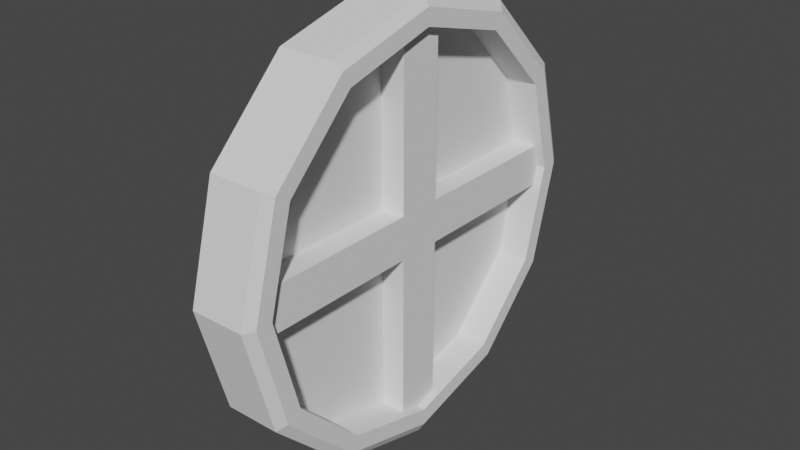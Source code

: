 # Source: window_for_house.blend  (saved by Blender 2.80.42; exported with 4.5.12 LTS)
import bpy
from mathutils import Matrix  # noqa: F401  (used for matrix-valued properties, if any)

bpy.ops.wm.read_factory_settings(use_empty=True)
scene = bpy.context.scene
scene.name = 'Scene'

# ---- collections
col_collection = bpy.data.collections.new('Collection'); scene.collection.children.link(col_collection)

# ---- world
world_world = bpy.data.worlds.new('World'); scene.world = world_world
world_world.use_nodes = True; world_world.node_tree.nodes.clear()
_N = world_world.node_tree.nodes; _L = world_world.node_tree.links
n0 = _N.new('ShaderNodeOutputWorld'); n0.name = 'World Output'; n0.location = (300, 300)
n1 = _N.new('ShaderNodeBackground'); n1.name = 'Background'; n1.location = (10, 300)
n1.inputs[0].default_value = (0.05088, 0.05088, 0.05088, 1.0)
_L.new(n1.outputs[0], n0.inputs[0])
n0.is_active_output = True
world_world.color = (0.05088, 0.05088, 0.05088)
world_world.use_sun_shadow = False
world_world.sun_shadow_jitter_overblur = 0.0

# ---- meshes
me_cylinder = bpy.data.meshes.new('Cylinder')
me_cylinder.from_pydata([(0.5216, 0.5177, -0.144), (0.5216, 0.5918, 0.02167), (0.7803, 0.4484, -0.144), (0.8173, 0.5126, 0.02167), (0.9696, 0.2591, -0.144), (1.034, 0.2961, 0.02167), (1.039, 0.0004103, -0.144), (1.113, 0.0004102, 0.02167), (0.9696, -0.2582, -0.144), (1.034, -0.2953, 0.02167), (0.7803, -0.4476, -0.144), (0.8173, -0.5118, 0.02167), (0.5216, -0.5169, -0.144), (0.5216, -0.591, 0.02167), (0.263, -0.4476, -0.144), (0.2259, -0.5118, 0.02167), (0.07364, -0.2582, -0.144), (0.009435, -0.2953, 0.02167), (0.00434, 0.00041, -0.144), (-0.0698, 0.00041, 0.02167), (0.07364, 0.2591, -0.144), (0.009434, 0.2961, 0.02167), (0.263, 0.4484, -0.144), (0.2259, 0.5126, 0.02167), (0.263, 0.4484, -0.05491), (0.07364, 0.2591, -0.05491), (0.02135, 0.06391, -0.05491), (0.07364, -0.2582, -0.05491), (0.263, -0.4476, -0.05491), (0.4688, -0.5027, -0.05491), (0.7803, -0.4476, -0.05491), (0.9696, -0.2582, -0.05491), (1.023, -0.05741, -0.05491), (0.9696, 0.2591, -0.05491), (0.7803, 0.4484, -0.05491), (0.5856, 0.5006, -0.05491), (0.02006, -0.05826, -0.144), (1.023, -0.05741, -0.144), (0.02135, 0.06391, -0.144), (1.022, 0.06426, -0.144), (0.4688, -0.5027, -0.144), (0.4689, 0.5036, -0.144), (0.5859, -0.4997, -0.144), (0.5856, 0.5006, -0.144), (0.5216, 0.5638, -0.144), (0.5216, 0.5918, -0.1271), (0.8173, 0.5126, -0.1271), (0.8033, 0.4883, -0.144), (1.034, 0.2961, -0.1271), (1.01, 0.2821, -0.144), (1.113, 0.0004102, -0.1271), (1.085, 0.0004103, -0.144), (1.034, -0.2953, -0.1271), (1.01, -0.2813, -0.144), (0.8173, -0.5118, -0.1271), (0.8033, -0.4875, -0.144), (0.5216, -0.591, -0.1271), (0.5216, -0.5629, -0.144), (0.2259, -0.5118, -0.1271), (0.24, -0.4875, -0.144), (0.009435, -0.2953, -0.1271), (0.03375, -0.2813, -0.144), (-0.0698, 0.00041, -0.1271), (-0.04173, 0.00041, -0.144), (0.009434, 0.2961, -0.1271), (0.03375, 0.2821, -0.144), (0.2259, 0.5126, -0.1271), (0.24, 0.4883, -0.144), (0.02006, -0.05826, -0.05491), (0.5858, -0.05778, -0.05491), (1.022, 0.06426, -0.05491), (0.5857, 0.06411, -0.05491), (0.4689, -0.05788, -0.05491), (0.4689, 0.06407, -0.05491), (0.4689, 0.5036, -0.05491), (0.5859, -0.4997, -0.05491), (1.022, 0.06426, -0.1209), (1.039, 0.0004103, -0.1209), (0.5859, -0.4997, -0.1209), (0.5216, -0.5169, -0.1209), (0.02006, -0.05826, -0.1209), (0.00434, 0.00041, -0.1209), (0.4689, 0.5036, -0.1209), (0.5216, 0.5177, -0.1209), (1.023, -0.05741, -0.1209), (0.5858, -0.05778, -0.1209), (0.02135, 0.06391, -0.1209), (0.5857, 0.06411, -0.1209), (0.4688, -0.5027, -0.1209), (0.4689, -0.05788, -0.1209), (0.4689, 0.06407, -0.1209), (0.5856, 0.5006, -0.1209)], [], [(66, 23, 1, 45), (4, 2, 47, 49), (6, 39, 4, 49, 51), (8, 37, 6, 51, 53), (10, 8, 53, 55), (12, 42, 10, 55, 57), (14, 40, 12, 57, 59), (16, 14, 59, 61), (18, 36, 16, 61, 63), (20, 38, 18, 63, 65), (3, 1, 23, 21, 19, 17, 15, 13, 11, 9, 7, 5), (22, 20, 65, 67), (0, 41, 22, 67, 44), (42, 12, 79, 78), (45, 1, 3, 46), (48, 5, 7, 50), (50, 7, 9, 52), (52, 9, 11, 54), (54, 11, 13, 56), (56, 13, 15, 58), (58, 15, 17, 60), (60, 17, 19, 62), (62, 19, 21, 64), (64, 21, 23, 66), (68, 72, 29, 28, 27), (46, 3, 5, 48), (18, 38, 86, 81), (8, 10, 30, 31), (45, 46, 47, 44), (46, 48, 49, 47), (48, 50, 51, 49), (50, 52, 53, 51), (52, 54, 55, 53), (54, 56, 57, 55), (56, 58, 59, 57), (58, 60, 61, 59), (60, 62, 63, 61), (62, 64, 65, 63), (64, 66, 67, 65), (66, 45, 44, 67), (2, 43, 0, 44, 47), (74, 73, 26, 25, 24), (71, 35, 34, 33, 70), (75, 69, 32, 31, 30), (4, 39, 70, 33), (40, 14, 28, 29), (14, 16, 27, 28), (43, 2, 34, 35), (2, 4, 33, 34), (38, 20, 25, 26), (16, 36, 68, 27), (10, 42, 75, 30), (20, 22, 24, 25), (37, 8, 31, 32), (22, 41, 74, 24), (83, 91, 87, 90, 82), (86, 90, 89, 80, 81), (88, 89, 85, 78, 79), (89, 90, 87, 85), (85, 87, 76, 77, 84), (12, 40, 88, 79), (36, 18, 81, 80), (39, 6, 77, 76), (6, 37, 84, 77), (0, 43, 91, 83), (41, 0, 83, 82), (74, 82, 90, 73), (71, 87, 91, 35), (70, 76, 87, 71), (32, 69, 85, 84), (75, 78, 85, 69), (72, 89, 88, 29), (72, 68, 80, 89), (73, 90, 86, 26)])
_uv = me_cylinder.uv_layers.new(name='UVMap')
_uv.uv.foreach_set('vector', [0.223, 0.9654, 0.2214, 0.9649, 0.2234, 0.9618, 0.2245, 0.9621, 0.2257, 0.9562, 0.2248, 0.9585, 0.2251, 0.9586, 0.2263, 0.956, 0.2263, 0.9537, 0.2261, 0.9548, 0.2257, 0.9562, 0.2263, 0.956, 0.2269, 0.9523, 0.2248, 0.9547, 0.226, 0.9541, 0.2263, 0.9537, 0.2269, 0.9523, 0.2248, 0.9538, 0.223, 0.9557, 0.2248, 0.9547, 0.2248, 0.9538, 0.2226, 0.9554, 0.2197, 0.9559, 0.2214, 0.9558, 0.223, 0.9557, 0.2226, 0.9554, 0.219, 0.9565, 0.2141, 0.9626, 0.218, 0.9557, 0.2197, 0.9559, 0.219, 0.9565, 0.2146, 0.9628, 0.2147, 0.9701, 0.2141, 0.9626, 0.2146, 0.9628, 0.215, 0.9701, 0.2206, 0.9728, 0.2199, 0.974, 0.2147, 0.9701, 0.215, 0.9701, 0.2192, 0.9739, 0.2216, 0.9679, 0.2211, 0.9709, 0.2206, 0.9728, 0.2192, 0.9739, 0.2217, 0.9686, 0.2243, 0.9582, 0.2234, 0.9618, 0.2214, 0.9649, 0.2199, 0.9687, 0.215, 0.9785, 0.2173, 0.9701, 0.2178, 0.9641, 0.2183, 0.959, 0.2228, 0.9564, 0.226, 0.9528, 0.2296, 0.9455, 0.2261, 0.955, 0.2224, 0.9647, 0.2216, 0.9679, 0.2217, 0.9686, 0.2227, 0.965, 0.224, 0.9617, 0.2235, 0.9626, 0.2224, 0.9647, 0.2227, 0.965, 0.2241, 0.9618, 0.2214, 0.9558, 0.2197, 0.9559, 0.2206, 0.9553, 0.2214, 0.9555, 0.2245, 0.9621, 0.2234, 0.9618, 0.2243, 0.9582, 0.2256, 0.9588, 0.2271, 0.9556, 0.2261, 0.955, 0.2296, 0.9455, 0.2279, 0.9503, 0.2279, 0.9503, 0.2296, 0.9455, 0.226, 0.9528, 0.2248, 0.9528, 0.2248, 0.9528, 0.226, 0.9528, 0.2228, 0.9564, 0.222, 0.955, 0.222, 0.955, 0.2228, 0.9564, 0.2183, 0.959, 0.2179, 0.9571, 0.2179, 0.9571, 0.2183, 0.959, 0.2178, 0.9641, 0.2148, 0.9631, 0.2148, 0.9631, 0.2178, 0.9641, 0.2173, 0.9701, 0.2149, 0.9702, 0.2149, 0.9702, 0.2173, 0.9701, 0.215, 0.9785, 0.2178, 0.9752, 0.2178, 0.9752, 0.215, 0.9785, 0.2199, 0.9687, 0.2218, 0.9694, 0.2218, 0.9694, 0.2199, 0.9687, 0.2214, 0.9649, 0.223, 0.9654, 0.7331, 0.9471, 0.7331, 0.9584, 0.722, 0.9584, 0.7233, 0.9532, 0.7281, 0.9485, 0.2256, 0.9588, 0.2243, 0.9582, 0.2261, 0.955, 0.2271, 0.9556, 0.2206, 0.9728, 0.2211, 0.9709, 0.2223, 0.9705, 0.2219, 0.9721, 0.2248, 0.9547, 0.223, 0.9557, 0.2234, 0.9556, 0.2244, 0.9553, 0.2245, 0.9621, 0.2256, 0.9588, 0.2251, 0.9586, 0.2241, 0.9618, 0.2256, 0.9588, 0.2271, 0.9556, 0.2263, 0.956, 0.2251, 0.9586, 0.2271, 0.9556, 0.2279, 0.9503, 0.2269, 0.9523, 0.2263, 0.956, 0.2279, 0.9503, 0.2248, 0.9528, 0.2248, 0.9538, 0.2269, 0.9523, 0.2248, 0.9528, 0.222, 0.955, 0.2226, 0.9554, 0.2248, 0.9538, 0.222, 0.955, 0.2179, 0.9571, 0.219, 0.9565, 0.2226, 0.9554, 0.2179, 0.9571, 0.2148, 0.9631, 0.2146, 0.9628, 0.219, 0.9565, 0.2148, 0.9631, 0.2149, 0.9702, 0.215, 0.9701, 0.2146, 0.9628, 0.2149, 0.9702, 0.2178, 0.9752, 0.2192, 0.9739, 0.215, 0.9701, 0.2178, 0.9752, 0.2218, 0.9694, 0.2217, 0.9686, 0.2192, 0.9739, 0.2218, 0.9694, 0.223, 0.9654, 0.2227, 0.965, 0.2217, 0.9686, 0.223, 0.9654, 0.2245, 0.9621, 0.2241, 0.9618, 0.2227, 0.965, 0.2248, 0.9585, 0.2243, 0.9606, 0.224, 0.9617, 0.2241, 0.9618, 0.2251, 0.9586, 0.722, 0.9584, 0.733, 0.9584, 0.733, 0.9697, 0.7281, 0.9684, 0.7233, 0.9636, 0.7329, 0.9808, 0.7329, 0.9918, 0.728, 0.9905, 0.7233, 0.9857, 0.722, 0.9808, 0.733, 0.9697, 0.733, 0.9808, 0.722, 0.9808, 0.7233, 0.9758, 0.7281, 0.971, 0.2257, 0.9562, 0.2261, 0.9548, 0.2263, 0.9557, 0.2258, 0.9569, 0.218, 0.9557, 0.2141, 0.9626, 0.2095, 0.962, 0.2125, 0.9537, 0.2141, 0.9626, 0.2147, 0.9701, 0.2109, 0.9718, 0.2095, 0.962, 0.2243, 0.9606, 0.2248, 0.9585, 0.2251, 0.9585, 0.225, 0.9601, 0.2248, 0.9585, 0.2257, 0.9562, 0.2258, 0.9569, 0.2251, 0.9585, 0.2211, 0.9709, 0.2216, 0.9679, 0.2228, 0.9672, 0.2232, 0.9696, 0.2147, 0.9701, 0.2199, 0.974, 0.2159, 0.9775, 0.2109, 0.9718, 0.223, 0.9557, 0.2214, 0.9558, 0.2223, 0.9554, 0.2234, 0.9556, 0.2216, 0.9679, 0.2224, 0.9647, 0.2229, 0.9646, 0.2228, 0.9672, 0.226, 0.9541, 0.2248, 0.9547, 0.2244, 0.9553, 0.225, 0.9547, 0.2224, 0.9647, 0.2235, 0.9626, 0.2235, 0.9629, 0.2229, 0.9646, 0.2243, 0.9616, 0.2245, 0.9607, 0.2259, 0.9595, 0.226, 0.9613, 0.2241, 0.962, 0.2223, 0.9705, 0.226, 0.9613, 0.2274, 0.96, 0.2233, 0.9728, 0.2219, 0.9721, 0.2208, 0.9543, 0.2274, 0.96, 0.226, 0.9585, 0.2214, 0.9555, 0.2206, 0.9553, 0.2274, 0.96, 0.226, 0.9613, 0.2259, 0.9595, 0.226, 0.9585, 0.226, 0.9585, 0.2259, 0.9595, 0.2259, 0.9551, 0.2261, 0.9543, 0.2257, 0.9548, 0.2197, 0.9559, 0.218, 0.9557, 0.2208, 0.9543, 0.2206, 0.9553, 0.2199, 0.974, 0.2206, 0.9728, 0.2219, 0.9721, 0.2233, 0.9728, 0.2261, 0.9548, 0.2263, 0.9537, 0.2261, 0.9543, 0.2259, 0.9551, 0.2263, 0.9537, 0.226, 0.9541, 0.2257, 0.9548, 0.2261, 0.9543, 0.224, 0.9617, 0.2243, 0.9606, 0.2245, 0.9607, 0.2243, 0.9616, 0.2235, 0.9626, 0.224, 0.9617, 0.2243, 0.9616, 0.2241, 0.962, 0.2237, 0.9627, 0.2241, 0.962, 0.226, 0.9613, 0.2256, 0.9628, 0.2261, 0.9591, 0.2259, 0.9595, 0.2245, 0.9607, 0.2248, 0.9599, 0.2259, 0.9556, 0.2259, 0.9551, 0.2259, 0.9595, 0.2261, 0.9591, 0.225, 0.9551, 0.2253, 0.9573, 0.226, 0.9585, 0.2257, 0.9548, 0.222, 0.9558, 0.2214, 0.9555, 0.226, 0.9585, 0.2253, 0.9573, 0.2296, 0.9597, 0.2274, 0.96, 0.2208, 0.9543, 0.2225, 0.9526, 0.2296, 0.9597, 0.2266, 0.9735, 0.2233, 0.9728, 0.2274, 0.96, 0.2256, 0.9628, 0.226, 0.9613, 0.2223, 0.9705, 0.223, 0.9692])
me_cylinder.use_remesh_preserve_volume = False
me_cylinder.use_remesh_preserve_attributes = False
me_cylinder.use_mirror_vertex_groups = False
me_cylinder.update()

# ---- objects
ob_cylinder = bpy.data.objects.new('Cylinder', me_cylinder)

# ---- transforms, parenting, visibility, modifiers, constraints
ob_cylinder.location = (0.0, 0.0, 0.0)
ob_cylinder.rotation_euler = (-0.0, -1.571, 0.0)
ob_cylinder.lineart.crease_threshold = 0.0

# ---- collection membership
col_collection.objects.link(ob_cylinder)

# ---- scene / render settings (as saved in the file)
scene.frame_start = 1; scene.frame_end = 250; scene.frame_set(1)
scene.render.engine = 'BLENDER_EEVEE_NEXT'
scene.render.motion_blur_shutter = 1.0
scene.cycles.use_denoising = False
scene.cycles.samples = 128
scene.cycles.sampling_pattern = 'TABULATED_SOBOL'
scene.cycles.use_adaptive_sampling = False
scene.cycles.use_light_tree = False
scene.view_settings.view_transform = 'Filmic'
bpy.context.view_layer.update()

# ---- added for rendering (the .blend has no active camera and no usable light): camera, sun
cam_auto = bpy.data.cameras.new('AutoCamera')
cam_auto.lens = 50.0
cam_auto.sensor_width = 36.0
cam_auto.clip_end = 1000.0
ob_auto_camera = bpy.data.objects.new('AutoCamera', cam_auto)
scene.collection.objects.link(ob_auto_camera)
ob_auto_camera.location = (1.61648, -1.86596, 1.76588)
ob_auto_camera.rotation_euler = (1.09748, -7.21219e-08, 0.694738)
scene.camera = ob_auto_camera
light_auto_sun = bpy.data.lights.new('AutoSun', 'SUN')
light_auto_sun.energy = 3.0
light_auto_sun.angle = 0.0523599
ob_auto_sun = bpy.data.objects.new('AutoSun', light_auto_sun)
scene.collection.objects.link(ob_auto_sun)
ob_auto_sun.rotation_euler = (0.872665, 0.174533, 0.523599)
bpy.context.view_layer.update()

